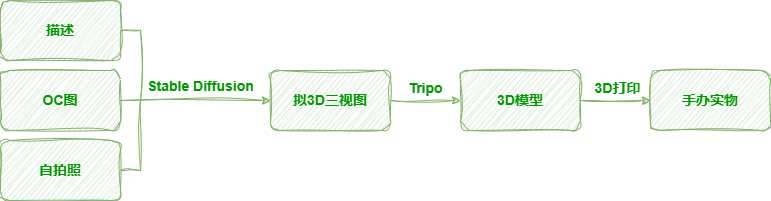

The diagram above was exported from draw.io. Its source (the exported page's mxGraphModel, read from the mxfile embedded in the PNG):
<mxGraphModel dx="1434" dy="384" grid="0" gridSize="10" guides="1" tooltips="1" connect="1" arrows="1" fold="1" page="0" pageScale="1" pageWidth="827" pageHeight="1169" math="0" shadow="0">
  <root>
    <mxCell id="0" />
    <mxCell id="1" parent="0" />
    <mxCell id="wOxxLQoVCIBoaJejADBL-14" style="edgeStyle=orthogonalEdgeStyle;rounded=0;orthogonalLoop=1;jettySize=auto;html=1;labelBackgroundColor=none;fontColor=#009900;sketch=1;curveFitting=1;jiggle=2;fillColor=#d5e8d4;strokeColor=#82b366;fontStyle=1;fontSize=14;endArrow=none;endFill=0;" parent="1" source="wOxxLQoVCIBoaJejADBL-1" edge="1">
      <mxGeometry relative="1" as="geometry">
        <Array as="points">
          <mxPoint x="160" y="460" />
          <mxPoint x="160" y="530" />
        </Array>
        <mxPoint x="160" y="530" as="targetPoint" />
      </mxGeometry>
    </mxCell>
    <mxCell id="wOxxLQoVCIBoaJejADBL-1" value="描述" style="rounded=1;whiteSpace=wrap;html=1;labelBackgroundColor=none;sketch=1;curveFitting=1;jiggle=2;glass=0;shadow=0;fillColor=#d5e8d4;labelBorderColor=none;strokeColor=#82b366;fontColor=#009900;fontStyle=1;fontSize=14;" parent="1" vertex="1">
      <mxGeometry x="20" y="430" width="120" height="60" as="geometry" />
    </mxCell>
    <mxCell id="wOxxLQoVCIBoaJejADBL-12" style="edgeStyle=orthogonalEdgeStyle;rounded=0;orthogonalLoop=1;jettySize=auto;html=1;labelBackgroundColor=none;fontColor=#009900;sketch=1;curveFitting=1;jiggle=2;fillColor=#d5e8d4;strokeColor=#82b366;fontStyle=1;fontSize=14;" parent="1" source="wOxxLQoVCIBoaJejADBL-2" target="wOxxLQoVCIBoaJejADBL-4" edge="1">
      <mxGeometry relative="1" as="geometry" />
    </mxCell>
    <mxCell id="wOxxLQoVCIBoaJejADBL-2" value="OC图" style="rounded=1;whiteSpace=wrap;html=1;labelBackgroundColor=none;sketch=1;curveFitting=1;jiggle=2;glass=0;shadow=0;fillColor=#d5e8d4;labelBorderColor=none;strokeColor=#82b366;fontColor=#009900;fontStyle=1;fontSize=14;" parent="1" vertex="1">
      <mxGeometry x="20" y="500" width="120" height="60" as="geometry" />
    </mxCell>
    <mxCell id="wOxxLQoVCIBoaJejADBL-15" style="edgeStyle=orthogonalEdgeStyle;rounded=0;orthogonalLoop=1;jettySize=auto;html=1;labelBackgroundColor=none;fontColor=#009900;sketch=1;curveFitting=1;jiggle=2;fillColor=#d5e8d4;strokeColor=#82b366;fontStyle=1;fontSize=14;startArrow=none;startFill=0;endArrow=none;endFill=0;" parent="1" source="wOxxLQoVCIBoaJejADBL-3" edge="1">
      <mxGeometry relative="1" as="geometry">
        <Array as="points">
          <mxPoint x="160" y="600" />
          <mxPoint x="160" y="530" />
        </Array>
        <mxPoint x="160" y="530" as="targetPoint" />
      </mxGeometry>
    </mxCell>
    <mxCell id="wOxxLQoVCIBoaJejADBL-3" value="自拍照" style="rounded=1;whiteSpace=wrap;html=1;labelBackgroundColor=none;sketch=1;curveFitting=1;jiggle=2;glass=0;shadow=0;fillColor=#d5e8d4;labelBorderColor=none;strokeColor=#82b366;fontColor=#009900;fontStyle=1;fontSize=14;" parent="1" vertex="1">
      <mxGeometry x="20" y="570" width="120" height="60" as="geometry" />
    </mxCell>
    <mxCell id="wOxxLQoVCIBoaJejADBL-16" style="edgeStyle=orthogonalEdgeStyle;rounded=0;orthogonalLoop=1;jettySize=auto;html=1;entryX=0;entryY=0.5;entryDx=0;entryDy=0;labelBackgroundColor=none;fontColor=#009900;sketch=1;curveFitting=1;jiggle=2;fillColor=#d5e8d4;strokeColor=#82b366;fontStyle=1;fontSize=14;" parent="1" source="wOxxLQoVCIBoaJejADBL-4" target="wOxxLQoVCIBoaJejADBL-5" edge="1">
      <mxGeometry relative="1" as="geometry" />
    </mxCell>
    <mxCell id="wOxxLQoVCIBoaJejADBL-4" value="拟3D三视图" style="rounded=1;whiteSpace=wrap;html=1;labelBackgroundColor=none;sketch=1;curveFitting=1;jiggle=2;glass=0;shadow=0;fillColor=#d5e8d4;labelBorderColor=none;strokeColor=#82b366;fontColor=#009900;fontStyle=1;fontSize=14;" parent="1" vertex="1">
      <mxGeometry x="290" y="500" width="120" height="60" as="geometry" />
    </mxCell>
    <mxCell id="wOxxLQoVCIBoaJejADBL-17" style="edgeStyle=orthogonalEdgeStyle;rounded=0;orthogonalLoop=1;jettySize=auto;html=1;entryX=0;entryY=0.5;entryDx=0;entryDy=0;labelBackgroundColor=none;fontColor=#009900;sketch=1;curveFitting=1;jiggle=2;fillColor=#d5e8d4;strokeColor=#82b366;fontStyle=1;fontSize=14;" parent="1" source="wOxxLQoVCIBoaJejADBL-5" target="wOxxLQoVCIBoaJejADBL-6" edge="1">
      <mxGeometry relative="1" as="geometry" />
    </mxCell>
    <mxCell id="wOxxLQoVCIBoaJejADBL-5" value="3D模型" style="rounded=1;whiteSpace=wrap;html=1;labelBackgroundColor=none;sketch=1;curveFitting=1;jiggle=2;glass=0;shadow=0;fillColor=#d5e8d4;labelBorderColor=none;strokeColor=#82b366;fontColor=#009900;fontStyle=1;fontSize=14;" parent="1" vertex="1">
      <mxGeometry x="480" y="500" width="120" height="60" as="geometry" />
    </mxCell>
    <mxCell id="wOxxLQoVCIBoaJejADBL-6" value="手办实物" style="rounded=1;whiteSpace=wrap;html=1;labelBackgroundColor=none;sketch=1;curveFitting=1;jiggle=2;glass=0;shadow=0;fillColor=#d5e8d4;labelBorderColor=none;movable=1;resizable=1;rotatable=1;deletable=1;editable=1;locked=0;connectable=1;strokeColor=#82b366;fontColor=#009900;fontStyle=1;fontSize=14;" parent="1" vertex="1">
      <mxGeometry x="670" y="500" width="120" height="60" as="geometry" />
    </mxCell>
    <mxCell id="wOxxLQoVCIBoaJejADBL-18" value="Stable Diffusion" style="text;html=1;align=center;verticalAlign=middle;resizable=0;points=[];autosize=1;strokeColor=none;fillColor=none;labelBackgroundColor=none;sketch=1;curveFitting=1;jiggle=2;fontColor=#009900;fontStyle=1;fontSize=14;" parent="1" vertex="1">
      <mxGeometry x="160" y="501" width="120" height="30" as="geometry" />
    </mxCell>
    <mxCell id="bQDGQlUgKEOvAiEHRPhM-4" value="Tripo" style="text;html=1;align=center;verticalAlign=middle;resizable=0;points=[];autosize=1;strokeColor=none;fillColor=none;labelBackgroundColor=none;sketch=1;curveFitting=1;jiggle=2;fontColor=#009900;fontStyle=1;fontSize=14;" vertex="1" parent="1">
      <mxGeometry x="420" y="503" width="50" height="30" as="geometry" />
    </mxCell>
    <mxCell id="bQDGQlUgKEOvAiEHRPhM-6" value="3D打印" style="text;html=1;align=center;verticalAlign=middle;resizable=0;points=[];autosize=1;strokeColor=none;fillColor=none;labelBackgroundColor=none;sketch=1;curveFitting=1;jiggle=2;fontColor=#009900;fontStyle=1;fontSize=14;" vertex="1" parent="1">
      <mxGeometry x="602" y="503" width="70" height="30" as="geometry" />
    </mxCell>
  </root>
</mxGraphModel>